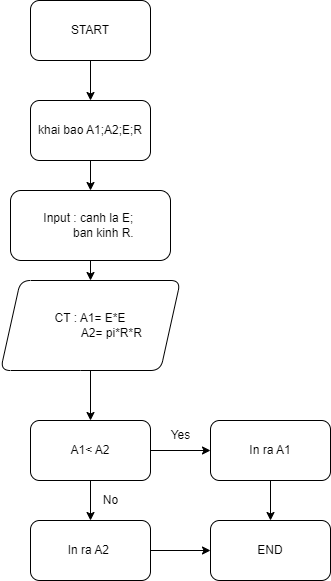

The diagram above was exported from draw.io. Its source (the exported page's mxGraphModel, read from the mxfile embedded in the PNG):
<mxGraphModel dx="1130" dy="536" grid="1" gridSize="10" guides="1" tooltips="1" connect="1" arrows="1" fold="1" page="1" pageScale="1" pageWidth="850" pageHeight="1100" math="0" shadow="0">
  <root>
    <mxCell id="0" />
    <mxCell id="1" parent="0" />
    <mxCell id="4" value="" style="edgeStyle=none;html=1;" edge="1" parent="1" source="2" target="3">
      <mxGeometry relative="1" as="geometry" />
    </mxCell>
    <mxCell id="2" value="START" style="rounded=1;whiteSpace=wrap;html=1;" vertex="1" parent="1">
      <mxGeometry x="340" y="10" width="120" height="60" as="geometry" />
    </mxCell>
    <mxCell id="6" value="" style="edgeStyle=none;html=1;" edge="1" parent="1" source="3" target="5">
      <mxGeometry relative="1" as="geometry" />
    </mxCell>
    <mxCell id="3" value="khai bao A1;A2;E;R" style="whiteSpace=wrap;html=1;rounded=1;" vertex="1" parent="1">
      <mxGeometry x="340" y="110" width="120" height="60" as="geometry" />
    </mxCell>
    <mxCell id="8" value="" style="edgeStyle=none;html=1;" edge="1" parent="1" source="5" target="7">
      <mxGeometry relative="1" as="geometry" />
    </mxCell>
    <mxCell id="5" value="Input : canh la E;&amp;nbsp;&lt;br&gt;&amp;nbsp; &amp;nbsp; &amp;nbsp; &amp;nbsp; ban kinh R." style="whiteSpace=wrap;html=1;rounded=1;" vertex="1" parent="1">
      <mxGeometry x="320" y="200" width="160" height="70" as="geometry" />
    </mxCell>
    <mxCell id="10" value="" style="edgeStyle=none;html=1;" edge="1" parent="1" source="7" target="9">
      <mxGeometry relative="1" as="geometry" />
    </mxCell>
    <mxCell id="7" value="CT : A1= E*E&lt;br&gt;&amp;nbsp; &amp;nbsp; &amp;nbsp; &amp;nbsp; &amp;nbsp; &amp;nbsp; &amp;nbsp;A2= pi*R*R" style="shape=parallelogram;perimeter=parallelogramPerimeter;whiteSpace=wrap;html=1;fixedSize=1;rounded=1;" vertex="1" parent="1">
      <mxGeometry x="310" y="290" width="180" height="90" as="geometry" />
    </mxCell>
    <mxCell id="12" value="" style="edgeStyle=none;html=1;" edge="1" parent="1" source="9" target="11">
      <mxGeometry relative="1" as="geometry" />
    </mxCell>
    <mxCell id="14" value="" style="edgeStyle=none;html=1;" edge="1" parent="1" source="9" target="13">
      <mxGeometry relative="1" as="geometry" />
    </mxCell>
    <mxCell id="9" value="A1&amp;lt; A2" style="whiteSpace=wrap;html=1;rounded=1;" vertex="1" parent="1">
      <mxGeometry x="340" y="430" width="120" height="60" as="geometry" />
    </mxCell>
    <mxCell id="18" value="" style="edgeStyle=none;html=1;" edge="1" parent="1" source="11" target="17">
      <mxGeometry relative="1" as="geometry" />
    </mxCell>
    <mxCell id="11" value="In ra A1" style="whiteSpace=wrap;html=1;rounded=1;" vertex="1" parent="1">
      <mxGeometry x="520" y="430" width="120" height="60" as="geometry" />
    </mxCell>
    <mxCell id="19" style="edgeStyle=none;html=1;exitX=1;exitY=0.5;exitDx=0;exitDy=0;" edge="1" parent="1" source="13" target="17">
      <mxGeometry relative="1" as="geometry" />
    </mxCell>
    <mxCell id="13" value="In ra A2&amp;nbsp;" style="whiteSpace=wrap;html=1;rounded=1;" vertex="1" parent="1">
      <mxGeometry x="340" y="530" width="120" height="60" as="geometry" />
    </mxCell>
    <mxCell id="15" value="No" style="text;html=1;align=center;verticalAlign=middle;resizable=0;points=[];autosize=1;strokeColor=none;fillColor=none;" vertex="1" parent="1">
      <mxGeometry x="400" y="495" width="40" height="30" as="geometry" />
    </mxCell>
    <mxCell id="16" value="Yes" style="text;html=1;align=center;verticalAlign=middle;resizable=0;points=[];autosize=1;strokeColor=none;fillColor=none;" vertex="1" parent="1">
      <mxGeometry x="470" y="430" width="40" height="30" as="geometry" />
    </mxCell>
    <mxCell id="17" value="END" style="whiteSpace=wrap;html=1;rounded=1;" vertex="1" parent="1">
      <mxGeometry x="520" y="530" width="120" height="60" as="geometry" />
    </mxCell>
  </root>
</mxGraphModel>